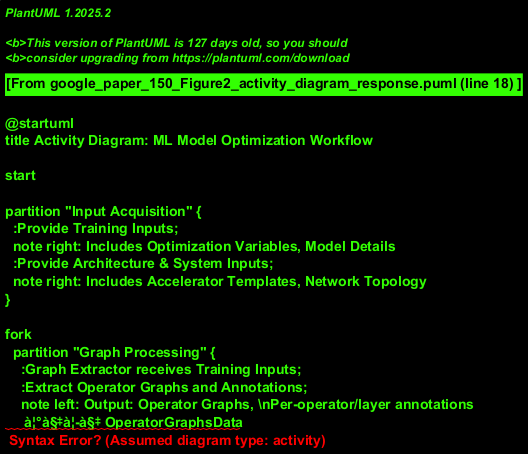

The diagram above was rendered by PlantUML. Its source (embedded in the PNG):
@startuml
title Activity Diagram: ML Model Optimization Workflow

start

partition "Input Acquisition" {
  :Provide Training Inputs;
  note right: Includes Optimization Variables, Model Details
  :Provide Architecture & System Inputs;
  note right: Includes Accelerator Templates, Network Topology
}

fork
  partition "Graph Processing" {
    :Graph Extractor receives Training Inputs;
    :Extract Operator Graphs and Annotations;
    note left: Output: Operator Graphs, \nPer-operator/layer annotations
     à¦°à§‡à¦-à§‡ OperatorGraphsData
  }
fork again
  partition "Architecture Generation" {
    :Architecture Generator receives Arch & System Inputs;
    :Generate Valid Architecture Configuration;
    note right: Includes Area Estimation \n(e.g., Accelergy)
     à¦°à§‡à¦-à§‡ ValidArchConfigData
  }
endfork

partition "Runtime Estimation" {
  :Runtime Estimator receives OperatorGraphsData and ValidArchConfigData;
  :Estimate Latency and Energy;
  note left: Uses Latency Estimation tools \n(e.g., Sunstone, Tandem) \nOutput: Per-operator Latency/Energy
   à¦°à§‡à¦-à§‡ RuntimePerformanceData
}

partition "Optimization Solving" {
  :Solver receives OperatorGraphsData \nand RuntimePerformanceData;
  note right: OperatorGraphsData provides model structure, \n TMPC widths, microbatch sizes needed by solver.
  :Perform ILP & Dynamic Programming;
  :Generate Optimal Configuration;
  note left: Output: Schedules, Placements, \nRuntime Configs
   à¦°à§‡à¦-à§‡ OptimizationOutputData
}

partition "Output Delivery" {
  :Present Optimization Outputs;
}

stop
note right of stop: System produces final deployment and runtime configurations.

@enduml